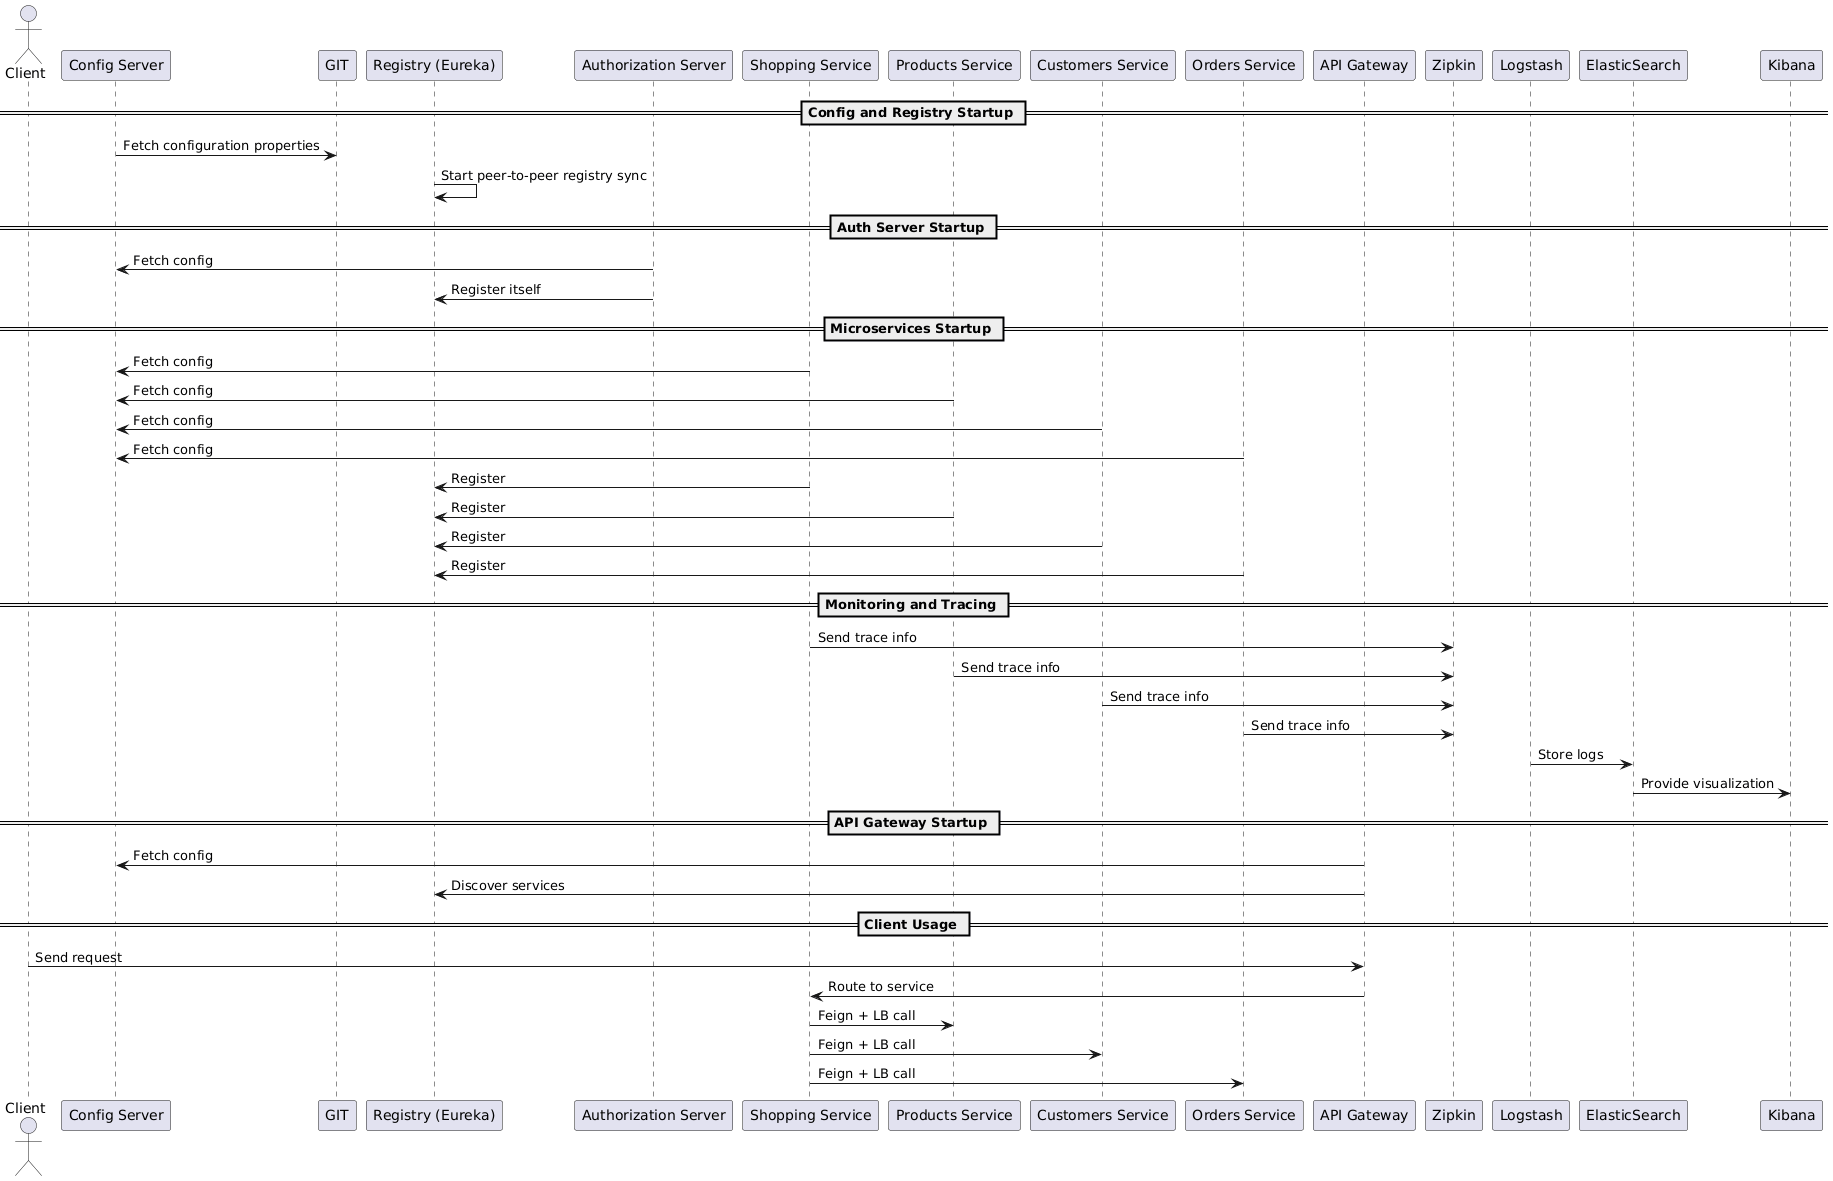

The diagram above was rendered by PlantUML. Its source (embedded in the PNG):
@startuml
actor Client

participant "Config Server" as Config
participant "GIT"
participant "Registry (Eureka)" as Registry
participant "Authorization Server" as Auth
participant "Shopping Service" as Shopping
participant "Products Service" as Products
participant "Customers Service" as Customers
participant "Orders Service" as Orders
participant "API Gateway" as Gateway
participant "Zipkin"
participant "Logstash"
participant "ElasticSearch" as ES
participant "Kibana"

== Config and Registry Startup ==
Config -> GIT: Fetch configuration properties
Registry -> Registry: Start peer-to-peer registry sync

== Auth Server Startup ==
Auth -> Config: Fetch config
Auth -> Registry: Register itself

== Microservices Startup ==
Shopping -> Config: Fetch config
Products -> Config: Fetch config
Customers -> Config: Fetch config
Orders -> Config: Fetch config

Shopping -> Registry: Register
Products -> Registry: Register
Customers -> Registry: Register
Orders -> Registry: Register

== Monitoring and Tracing ==
Shopping -> Zipkin: Send trace info
Products -> Zipkin: Send trace info
Customers -> Zipkin: Send trace info
Orders -> Zipkin: Send trace info

Logstash -> ES: Store logs
ES -> Kibana: Provide visualization

== API Gateway Startup ==
Gateway -> Config: Fetch config
Gateway -> Registry: Discover services

== Client Usage ==
Client -> Gateway: Send request
Gateway -> Shopping: Route to service
Shopping -> Products: Feign + LB call
Shopping -> Customers: Feign + LB call
Shopping -> Orders: Feign + LB call
@enduml